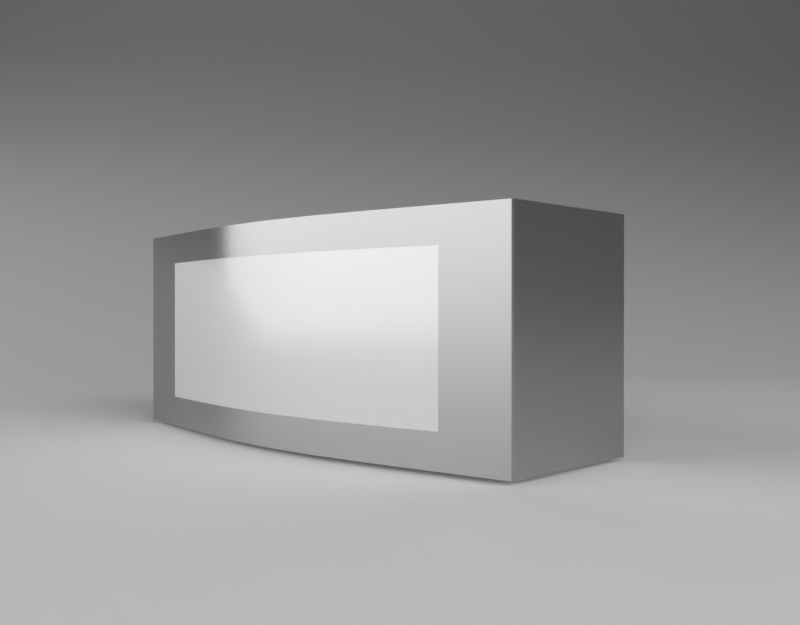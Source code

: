 # Source: 3D_sconce_03_scene.blend  (saved by Blender 2.77.0; exported with 4.5.12 LTS)
import bpy
from mathutils import Matrix  # noqa: F401  (used for matrix-valued properties, if any)

bpy.ops.wm.read_factory_settings(use_empty=True)
scene = bpy.context.scene
scene.name = 'Scene'

# ---- collections
col_collection_1 = bpy.data.collections.new('Collection 1'); scene.collection.children.link(col_collection_1)
col_collection_2 = bpy.data.collections.new('Collection 2'); scene.collection.children.link(col_collection_2)

# ---- materials (node trees are filled in below, after node groups)
mat_emmiter_02 = bpy.data.materials.new('emmiter_02')
mat_emmiter_02.alpha_threshold = 0.0
mat_emmiter_02.roughness = 0.5
mat_emmiter_01 = bpy.data.materials.new('emmiter_01')
mat_emmiter_01.alpha_threshold = 0.0
mat_emmiter_01.roughness = 0.5
mat_glass_milk_new = bpy.data.materials.new('glass_milk_new')
mat_glass_milk_new.alpha_threshold = 0.0
mat_glass_milk_new.roughness = 0.5
mat_lamp_emmiter = bpy.data.materials.new('lamp_emmiter')
mat_lamp_emmiter.alpha_threshold = 0.0
mat_lamp_emmiter.roughness = 0.5
mat_metal_grey_new = bpy.data.materials.new('metal_grey_new')
mat_metal_grey_new.alpha_threshold = 0.0
mat_metal_grey_new.diffuse_color = (0.2668, 0.2668, 0.2668, 1.0)
mat_metal_grey_new.roughness = 0.5

# ---- material node trees
mat_emmiter_02.use_nodes = True; mat_emmiter_02.node_tree.nodes.clear()
_N = mat_emmiter_02.node_tree.nodes; _L = mat_emmiter_02.node_tree.links
n0 = _N.new('ShaderNodeOutputMaterial'); n0.name = 'Material Output'; n0.location = (300, 300)
n1 = _N.new('ShaderNodeEmission'); n1.name = 'Emission'; n1.location = (10, 300)
n1.inputs[1].default_value = 2.0
_L.new(n1.outputs[0], n0.inputs[0])
n0.is_active_output = True
mat_emmiter_01.use_nodes = True; mat_emmiter_01.node_tree.nodes.clear()
_N = mat_emmiter_01.node_tree.nodes; _L = mat_emmiter_01.node_tree.links
n0 = _N.new('ShaderNodeOutputMaterial'); n0.name = 'Material Output'; n0.location = (320, 300)
n1 = _N.new('ShaderNodeEmission'); n1.name = 'Emission'; n1.location = (-120, 320)
n1.inputs[1].default_value = 2.0
_L.new(n1.outputs[0], n0.inputs[0])
n0.is_active_output = True
mat_glass_milk_new.use_nodes = True; mat_glass_milk_new.node_tree.nodes.clear()
_N = mat_glass_milk_new.node_tree.nodes; _L = mat_glass_milk_new.node_tree.links
n0 = _N.new('ShaderNodeMixShader'); n0.name = 'Mix Shader'; n0.location = (213, 301)
n1 = _N.new('ShaderNodeBsdfAnisotropic'); n1.name = 'Glossy BSDF'; n1.location = (-1, 189)
n1.distribution = 'GGX'
n1.inputs[1].default_value = 0.1414
n2 = _N.new('ShaderNodeBsdfAnisotropic'); n2.name = 'Glossy BSDF.001'; n2.location = (-57, 358)
n2.distribution = 'GGX'
n2.inputs[1].default_value = 0.4472
n3 = _N.new('ShaderNodeOutputMaterial'); n3.name = 'Material Output'; n3.location = (653, 305)
n4 = _N.new('ShaderNodeMixShader'); n4.name = 'Mix Shader.001'; n4.location = (433, 276)
n4.inputs[0].default_value = 0.4
n5 = _N.new('ShaderNodeBsdfDiffuse'); n5.name = 'Diffuse BSDF'; n5.location = (230, 150)
_L.new(n0.outputs[0], n4.inputs[1])
_L.new(n1.outputs[0], n0.inputs[2])
_L.new(n2.outputs[0], n0.inputs[1])
_L.new(n4.outputs[0], n3.inputs[0])
_L.new(n5.outputs[0], n4.inputs[2])
n3.is_active_output = True
mat_lamp_emmiter.use_nodes = True; mat_lamp_emmiter.node_tree.nodes.clear()
_N = mat_lamp_emmiter.node_tree.nodes; _L = mat_lamp_emmiter.node_tree.links
n0 = _N.new('ShaderNodeOutputMaterial'); n0.name = 'Material Output'; n0.location = (300, 300)
n1 = _N.new('ShaderNodeEmission'); n1.name = 'Emission'; n1.location = (10, 300)
n1.inputs[0].default_value = (0.8, 0.7173, 0.5001, 1.0)
n1.inputs[1].default_value = 8.0
_L.new(n1.outputs[0], n0.inputs[0])
n0.is_active_output = True
mat_metal_grey_new.use_nodes = True; mat_metal_grey_new.node_tree.nodes.clear()
_N = mat_metal_grey_new.node_tree.nodes; _L = mat_metal_grey_new.node_tree.links
n0 = _N.new('ShaderNodeOutputMaterial'); n0.name = 'Material Output'; n0.location = (720, 289)
n1 = _N.new('ShaderNodeBsdfDiffuse'); n1.name = 'Diffuse BSDF'; n1.location = (130, 334)
n1.inputs[0].default_value = (0.09234, 0.09234, 0.09234, 1.0)
n2 = _N.new('ShaderNodeMixShader'); n2.name = 'Mix Shader'; n2.location = (475, 305)
n3 = _N.new('ShaderNodeBsdfAnisotropic'); n3.name = 'Anisotropic BSDF'; n3.location = (144, 172)
n3.distribution = 'GGX'
n3.inputs[1].default_value = 0.2236
n3.inputs[2].default_value = 0.6
n3.inputs[3].default_value = 1.0
_L.new(n1.outputs[0], n2.inputs[1])
_L.new(n2.outputs[0], n0.inputs[0])
_L.new(n3.outputs[0], n2.inputs[2])
n0.is_active_output = True

# ---- world
world_world_001 = bpy.data.worlds.new('World.001'); scene.world = world_world_001
world_world_001.use_nodes = True; world_world_001.node_tree.nodes.clear()
_N = world_world_001.node_tree.nodes; _L = world_world_001.node_tree.links
n0 = _N.new('ShaderNodeOutputWorld'); n0.name = 'World Output'; n0.location = (300, 300)
n1 = _N.new('ShaderNodeBackground'); n1.name = 'Background'; n1.location = (10, 300)
n1.inputs[0].default_value = (0.05497, 0.05497, 0.05497, 1.0)
_L.new(n1.outputs[0], n0.inputs[0])
n0.is_active_output = True
world_world_001.use_sun_shadow = False
world_world_001.sun_shadow_jitter_overblur = 0.0
world_world_001.cycles.sampling_method = 'MANUAL'
world_world_001.light_settings.ao_factor = 0.5

# ---- cameras
cam_camera_001 = bpy.data.cameras.new('Camera.001')
cam_camera_001.clip_end = 100.0
cam_camera_001.lens = 35.0
cam_camera_001.sensor_width = 32.0
cam_camera_001.sensor_height = 18.0
cam_camera_001.display_size = 2.0
cam_camera_001.dof.focus_distance = 0.0

# ---- meshes
me_plane_003 = bpy.data.meshes.new('Plane.003')
me_plane_003.from_pydata([(-1.0, -1.0, 0.0), (1.0, -1.0, 0.0), (-1.0, 1.0, 0.0), (1.0, 1.0, 0.0)], [], [(0, 1, 3, 2)])
me_plane_003.materials.append(mat_emmiter_02)
me_plane_003.use_remesh_preserve_volume = False
me_plane_003.use_remesh_preserve_attributes = False
me_plane_003.use_mirror_vertex_groups = False
me_plane_003.update()
me_plane_002 = bpy.data.meshes.new('Plane.002')
me_plane_002.from_pydata([(0.0217, -2.042, 0.0), (2.593, 1.022, 0.0), (-1.51, -0.7567, 0.0), (1.061, 2.307, 0.0), (-2.071, -0.2862, 0.21), (0.5001, 2.778, 0.21), (-2.642, 0.1924, 0.5219), (-0.0704, 3.257, 0.5219), (-3.183, 0.6465, 0.9293), (-0.6116, 3.711, 0.9293), (-3.563, 0.9657, 1.375), (-0.9919, 4.03, 1.375), (-4.07, 1.391, 2.299), (-1.499, 4.455, 2.299)], [], [(0, 1, 3, 2), (2, 3, 5, 4), (4, 5, 7, 6), (6, 7, 9, 8), (8, 9, 11, 10), (10, 11, 13, 12)])
me_plane_002.polygons.foreach_set('use_smooth', [True] * 6)
me_plane_002.use_remesh_preserve_volume = False
me_plane_002.use_remesh_preserve_attributes = False
me_plane_002.use_mirror_vertex_groups = False
me_plane_002.update()
me_plane_001 = bpy.data.meshes.new('Plane.001')
me_plane_001.from_pydata([(-1.0, -1.0, 0.0), (1.0, -1.0, 0.0), (-1.0, 1.0, 0.0), (1.0, 1.0, 0.0)], [], [(0, 1, 3, 2)])
me_plane_001.materials.append(mat_emmiter_01)
me_plane_001.use_remesh_preserve_volume = False
me_plane_001.use_remesh_preserve_attributes = False
me_plane_001.use_mirror_vertex_groups = False
me_plane_001.update()
me_cube_002 = bpy.data.meshes.new('Cube.002')
me_cube_002.from_pydata([(3.725e-09, -0.08957, 0.035), (3.725e-09, -0.08957, -0.035), (0.0625, -0.08409, 0.035), (0.0625, -0.08409, -0.035), (-0.0625, -0.08409, 0.035), (-0.0625, -0.08409, -0.035), (0.03125, -0.08809, 0.035), (0.03125, -0.08809, -0.035), (-0.03125, -0.08809, 0.035), (-0.03125, -0.08809, -0.035), (-0.09375, -0.07909, 0.035), (-0.09375, -0.07909, -0.035), (0.09375, -0.07909, 0.035), (0.09375, -0.07909, -0.035), (-0.03125, -0.045, 0.05), (3.725e-09, -0.08835, 0.05), (3.725e-09, 0.0, 0.05), (3.725e-09, 0.0, -0.05), (3.725e-09, -0.045, 0.05), (3.725e-09, -0.045, -0.05), (0.0625, 0.0, 0.05), (0.0625, -0.045, -0.05), (0.0625, 0.0, -0.05), (0.0625, -0.045, 0.05), (-0.0625, 0.0, -0.05), (-0.0625, -0.045, 0.05), (-0.0625, 0.0, 0.05), (-0.0625, -0.045, -0.05), (0.03125, 0.0, -0.05), (0.03125, -0.045, 0.05), (0.03125, 0.0, 0.05), (0.03125, -0.045, -0.05), (-0.03125, 0.0, 0.05), (-0.03125, -0.045, -0.05), (-0.03125, 0.0, -0.05), (-0.09375, 0.0, -0.05), (-0.09375, -0.045, 0.05), (-0.09375, 0.0, 0.05), (-0.09375, -0.045, -0.05), (0.09375, 0.0, 0.05), (0.09375, -0.045, -0.05), (0.09375, 0.0, -0.05), (0.09375, -0.045, 0.05), (3.725e-09, 0.0, 0.035), (3.725e-09, 0.0, -0.035), (0.0625, 0.0, 0.035), (0.0625, 0.0, -0.035), (-0.0625, 0.0, 0.035), (-0.0625, 0.0, -0.035), (0.03125, 0.0, 0.035), (0.03125, 0.0, -0.035), (-0.03125, 0.0, 0.035), (-0.03125, 0.0, -0.035), (-0.09375, 0.0, 0.035), (-0.09375, 0.0, -0.035), (0.09375, 0.0, 0.035), (0.09375, 0.0, -0.035), (0.1241, 0.0, 0.05), (0.1241, -0.045, -0.05), (0.1241, 0.0, -0.05), (0.1241, -0.045, 0.05), (0.1241, 0.0, 0.035), (0.1241, 0.0, -0.035), (-0.1244, 0.0, -0.05), (-0.1244, -0.045, 0.05), (-0.1244, 0.0, 0.05), (-0.1244, -0.045, -0.05), (-0.1244, 0.0, 0.035), (-0.1244, 0.0, -0.035), (3.725e-09, -0.08835, -0.05), (0.0625, -0.08303, 0.05), (0.0625, -0.08303, -0.05), (-0.0625, -0.08303, -0.05), (-0.0625, -0.08303, 0.05), (0.03125, -0.08691, -0.05), (0.03125, -0.08691, 0.05), (-0.03125, -0.08691, 0.05), (-0.03125, -0.08691, -0.05), (-0.09375, -0.07818, -0.05), (-0.09375, -0.07818, 0.05), (0.09375, -0.07818, 0.05), (0.09375, -0.07818, -0.05), (0.1241, -0.07347, 0.05), (0.1241, -0.07347, -0.05), (-0.1244, -0.07342, -0.05), (-0.1244, -0.07342, 0.05), (-0.125, -0.045, -0.05), (-0.125, -0.045, 0.05), (-0.125, 0.0, -0.05), (-0.125, 0.0, 0.05), (0.125, -0.045, -0.05), (0.125, -0.045, 0.05), (0.125, 0.0, -0.05), (0.125, 0.0, 0.05), (3.725e-09, -0.08969, 0.05), (3.725e-09, -0.08969, -0.05), (0.0625, -0.0842, -0.05), (0.0625, -0.0842, 0.05), (-0.0625, -0.0842, 0.05), (-0.0625, -0.0842, -0.05), (0.03125, -0.0882, 0.05), (0.03125, -0.0882, -0.05), (-0.03125, -0.0882, -0.05), (-0.03125, -0.0882, 0.05), (-0.09375, -0.0792, 0.05), (-0.09375, -0.0792, -0.05), (0.09375, -0.0792, -0.05), (0.09375, -0.0792, 0.05), (-0.125, -0.045, -0.035), (-0.125, -0.045, 0.035), (-0.125, 0.0, 0.035), (-0.125, 0.0, -0.035), (0.125, 0.0, 0.035), (0.125, 0.0, -0.035), (0.125, -0.045, 0.035), (0.125, -0.045, -0.035), (3.725e-09, -0.08969, 0.035), (3.725e-09, -0.08969, -0.035), (0.0625, -0.0842, 0.035), (0.0625, -0.0842, -0.035), (-0.0625, -0.0842, 0.035), (-0.0625, -0.0842, -0.035), (0.03125, -0.0882, 0.035), (0.03125, -0.0882, -0.035), (-0.03125, -0.0882, 0.035), (-0.03125, -0.0882, -0.035), (-0.09375, -0.0792, 0.035), (-0.09375, -0.0792, -0.035), (0.09375, -0.0792, 0.035), (0.09375, -0.0792, -0.035), (3.725e-09, -0.08957, 0.035), (3.725e-09, -0.08957, -0.035), (0.0625, -0.08409, 0.035), (0.0625, -0.08409, -0.035), (-0.0625, -0.08409, 0.035), (-0.0625, -0.08409, -0.035), (0.03125, -0.08809, 0.035), (0.03125, -0.08809, -0.035), (-0.03125, -0.08809, 0.035), (-0.03125, -0.08809, -0.035), (-0.09375, -0.07909, 0.035), (-0.09375, -0.07909, -0.035), (0.09375, -0.07909, 0.035), (0.09375, -0.07909, -0.035), (0.1241, 0.0, 0.05), (0.1241, -0.045, -0.05), (0.1241, -0.07435, -0.05), (0.1241, 0.0, -0.05), (0.1241, -0.045, 0.05), (0.1241, -0.07435, 0.05), (0.1241, -0.07435, 0.035), (0.1241, -0.07435, -0.035), (0.1241, 0.0, 0.035), (0.1241, 0.0, -0.035), (-0.1244, 0.0, -0.05), (-0.1244, -0.045, 0.05), (-0.1244, -0.0743, 0.05), (-0.1244, 0.0, 0.05), (-0.1244, -0.045, -0.05), (-0.1244, -0.0743, -0.05), (-0.1244, 0.0, 0.035), (-0.1244, 0.0, -0.035), (-0.1244, -0.0743, 0.035), (-0.1244, -0.0743, -0.035), (-0.125, -0.07333, 0.05), (0.125, -0.07333, 0.05), (0.125, -0.07333, -0.05), (-0.125, -0.07333, -0.05), (3.725e-09, -0.08835, -0.05), (3.725e-09, -0.08835, 0.05), (0.0625, -0.08303, 0.05), (0.0625, -0.08303, -0.05), (-0.0625, -0.08303, -0.05), (-0.0625, -0.08303, 0.05), (0.03125, -0.08691, -0.05), (0.03125, -0.08691, 0.05), (-0.03125, -0.08691, 0.05), (-0.03125, -0.08691, -0.05), (-0.09375, -0.07818, -0.05), (-0.09375, -0.07818, 0.05), (0.09375, -0.07818, 0.05), (0.09375, -0.07818, -0.05), (-0.125, -0.07333, 0.035), (-0.125, -0.07333, -0.035), (0.125, -0.07333, -0.035), (0.125, -0.07333, 0.035), (0.1241, -0.07347, 0.05), (0.1241, -0.07347, -0.05), (-0.1244, -0.07342, -0.05), (-0.1244, -0.07342, 0.05), (0.07812, -0.0817, 0.05), (0.07812, -0.0817, 0.035), (0.07812, -0.08159, 0.035), (0.07812, -0.0806, 0.05), (0.09359, -0.07911, 0.035), (0.09359, -0.07923, 0.035), (0.09359, -0.07923, 0.05), (0.09359, -0.0782, 0.05), (0.09359, -0.0782, -0.05), (0.09359, -0.07923, -0.05), (0.09359, -0.07923, -0.035), (0.09359, -0.07911, -0.035), (-0.09367, -0.07819, 0.05), (-0.09367, -0.07921, 0.035), (-0.09367, -0.0791, -0.035), (-0.09367, -0.07921, 0.05), (-0.09367, -0.07921, -0.05), (-0.09367, -0.0791, 0.035), (-0.09367, -0.07819, -0.05), (-0.09367, -0.07921, -0.035), (0.125, -0.07373, -0.05), (0.1245, -0.07428, -0.05), (0.1249, -0.07409, -0.05), (0.1245, -0.07428, 0.05), (0.125, -0.07373, 0.05), (0.1249, -0.07409, 0.05), (0.1245, -0.07428, 0.035), (0.125, -0.07373, 0.035), (0.1249, -0.07409, 0.035), (0.125, -0.07373, -0.035), (0.1245, -0.07428, -0.035), (0.1249, -0.07409, -0.035), (-0.1247, -0.07425, -0.05), (-0.125, -0.07387, -0.05), (-0.1248, -0.07418, -0.05), (-0.125, -0.07405, -0.05), (-0.125, -0.07387, 0.05), (-0.1247, -0.07425, 0.05), (-0.125, -0.07405, 0.05), (-0.1248, -0.07418, 0.05), (-0.1247, -0.07425, -0.035), (-0.125, -0.07387, -0.035), (-0.1248, -0.07418, -0.035), (-0.125, -0.07405, -0.035), (-0.125, -0.07387, 0.035), (-0.1247, -0.07425, 0.035), (-0.125, -0.07405, 0.035), (-0.1248, -0.07418, 0.035)], [], [(4, 10, 11, 5), (0, 8, 9, 1), (2, 6, 7, 3), (8, 4, 5, 9), (12, 2, 3, 13), (6, 0, 1, 7), (18, 14, 76, 15), (29, 30, 16, 18), (33, 34, 17, 19), (52, 44, 17, 34), (42, 39, 20, 23), (31, 28, 22, 21), (50, 46, 22, 28), (54, 48, 24, 35), (38, 35, 24, 27), (14, 32, 26, 25), (44, 50, 28, 17), (19, 17, 28, 31), (23, 20, 30, 29), (18, 16, 32, 14), (48, 52, 34, 24), (27, 24, 34, 33), (66, 63, 35, 38), (68, 54, 35, 63), (25, 26, 37, 36), (60, 57, 39, 42), (21, 22, 41, 40), (46, 56, 41, 22), (20, 39, 55, 45), (45, 55, 56, 46), (65, 37, 53, 67), (67, 53, 54, 68), (26, 32, 51, 47), (47, 51, 52, 48), (16, 30, 49, 43), (43, 49, 50, 44), (37, 26, 47, 53), (53, 47, 48, 54), (30, 20, 45, 49), (49, 45, 46, 50), (32, 16, 43, 51), (51, 43, 44, 52), (55, 61, 62, 56), (39, 57, 61, 55), (40, 41, 59, 58), (56, 62, 59, 41), (36, 37, 65, 64), (36, 64, 85, 79), (40, 58, 83, 81), (21, 40, 81, 71), (60, 42, 80, 82), (25, 36, 79, 73), (66, 38, 78, 84), (27, 33, 77, 72), (23, 29, 75, 70), (19, 31, 74, 69), (14, 25, 73, 76), (38, 27, 72, 78), (31, 21, 71, 74), (42, 23, 70, 80), (29, 18, 15, 75), (33, 19, 69, 77), (108, 111, 88, 86), (153, 113, 92, 147), (113, 115, 90, 92), (164, 182, 234, 226), (145, 147, 92, 90), (155, 157, 89, 87), (156, 227, 235, 162), (213, 149, 150, 216), (163, 230, 222, 159), (166, 184, 219, 210), (177, 168, 95, 102), (123, 117, 95, 101), (175, 169, 94, 100), (193, 170, 97, 190), (129, 200, 199, 106), (174, 171, 96, 101), (178, 208, 206, 105), (125, 121, 99, 102), (176, 173, 98, 103), (168, 174, 101, 95), (170, 175, 100, 97), (119, 123, 101, 96), (169, 176, 103, 94), (117, 125, 102, 95), (172, 177, 102, 99), (188, 178, 105, 159), (121, 209, 206, 99), (173, 202, 205, 98), (151, 129, 106, 146), (186, 180, 107, 149), (171, 198, 199, 96), (149, 107, 128, 150), (150, 128, 129, 151), (98, 205, 203, 120), (94, 103, 124, 116), (120, 203, 207, 134), (97, 100, 122, 118), (122, 116, 130, 136), (103, 98, 120, 124), (125, 117, 131, 139), (190, 97, 118, 191), (116, 124, 138, 130), (100, 94, 116, 122), (126, 127, 141, 140), (182, 183, 231, 234), (162, 235, 230, 163), (185, 165, 214, 217), (216, 150, 151, 220), (189, 164, 226, 228, 229, 227, 156), (93, 91, 114, 112), (112, 114, 115, 113), (144, 93, 112, 152), (152, 112, 113, 153), (87, 89, 110, 109), (109, 110, 111, 108), (121, 125, 139, 135), (129, 128, 142, 143), (118, 122, 136, 132), (117, 123, 137, 131), (127, 209, 204, 141), (123, 119, 133, 137), (191, 118, 132, 192), (119, 200, 201, 133), (165, 186, 149, 213, 215, 214), (184, 185, 217, 219), (91, 93, 144, 148), (187, 166, 210, 212, 211, 146), (181, 187, 146, 106), (126, 162, 163, 127), (104, 156, 162, 126), (110, 160, 161, 111), (89, 157, 160, 110), (111, 161, 154, 88), (86, 88, 154, 158), (183, 167, 223, 231), (127, 163, 159, 105), (179, 189, 156, 104), (86, 158, 188, 167), (91, 148, 186, 165), (115, 114, 185, 184), (90, 115, 184, 166), (109, 108, 183, 182), (87, 109, 182, 164), (145, 90, 166, 187), (108, 86, 167, 183), (114, 91, 165, 185), (155, 87, 164, 189), (124, 120, 134, 138), (107, 196, 195, 128), (180, 197, 196, 107), (196, 197, 193, 190), (199, 200, 119, 96), (128, 195, 194, 142), (194, 195, 191, 192), (195, 196, 190, 191), (199, 198, 181, 106), (206, 209, 127, 105), (203, 205, 104, 126), (201, 200, 129, 143), (206, 208, 172, 99), (205, 202, 179, 104), (204, 209, 121, 135), (220, 211, 212, 221), (221, 212, 210, 219), (213, 216, 218, 215), (215, 218, 217, 214), (216, 220, 221, 218), (218, 221, 219, 217), (220, 151, 146, 211), (235, 227, 229, 237), (237, 229, 228, 236), (236, 228, 226, 234), (222, 230, 232, 224), (224, 232, 233, 225), (225, 233, 231, 223), (230, 235, 237, 232), (232, 237, 236, 233), (233, 236, 234, 231), (167, 188, 159, 222, 224, 225, 223), (207, 203, 126, 140)])
me_cube_002.polygons.foreach_set('use_smooth', [True] * 182)
me_cube_002.polygons.foreach_set('material_index', [0, 0, 0, 0, 0, 0, 0, 0, 0, 0, 0, 0, 0, 0, 0, 0, 0, 0, 0, 0, 0, 0, 0, 0, 0, 0, 0, 0, 0, 0, 0, 0, 0, 0, 0, 0, 0, 0, 0, 0, 0, 0, 0, 0, 0, 0, 0, 0, 0, 0, 0, 0, 0, 0, 0, 0, 0, 0, 0, 0, 0, 0, 2, 2, 2, 2, 2, 2, 2, 2, 2, 2, 2, 2, 2, 2, 2, 2, 2, 2, 2, 2, 2, 2, 2, 2, 2, 2, 2, 2, 2, 2, 2, 2, 2, 2, 2, 2, 2, 2, 2, 2, 2, 2, 2, 2, 2, 2, 2, 2, 2, 2, 2, 2, 2, 2, 2, 2, 2, 2, 2, 2, 2, 2, 2, 2, 2, 2, 2, 2, 2, 2, 2, 2, 2, 2, 2, 2, 2, 2, 2, 2, 2, 2, 2, 2, 2, 2, 2, 2, 2, 2, 2, 2, 2, 2, 2, 2, 2, 2, 2, 2, 2, 2, 2, 2, 2, 2, 2, 2, 2, 2, 2, 2, 2, 2, 2, 2, 2, 2, 2, 2])
_uv = me_cube_002.uv_layers.new(name='UVMap')
_uv.uv.foreach_set('vector', [0.6406, 0.1601, 0.5683, 0.1601, 0.5683, 0.0001662, 0.6406, 0.0001662, 0.7841, 0.1601, 0.7126, 0.1601, 0.7126, 0.0001663, 0.7841, 0.0001662, 0.9275, 0.1601, 0.8555, 0.1601, 0.8555, 0.0001662, 0.9275, 0.0001662, 0.7126, 0.1601, 0.6406, 0.1601, 0.6406, 0.0001662, 0.7126, 0.0001663, 0.9998, 0.1601, 0.9275, 0.1601, 0.9275, 0.0001662, 0.9998, 0.0001662, 0.8555, 0.1601, 0.7841, 0.1601, 0.7841, 0.0001662, 0.8555, 0.0001662, 0.2845, 0.09921, 0.2131, 0.09918, 0.2131, 0.003437, 0.2845, 0.0001662, 0.3559, 0.09923, 0.3559, 0.202, 0.2845, 0.202, 0.2845, 0.09921, 0.213, 0.5333, 0.213, 0.4305, 0.2844, 0.4305, 0.2844, 0.5333, 0.213, 0.3962, 0.2844, 0.3962, 0.2844, 0.4305, 0.213, 0.4305, 0.4987, 0.09928, 0.4987, 0.2021, 0.4273, 0.2021, 0.4273, 0.09925, 0.3557, 0.5333, 0.3558, 0.4305, 0.4272, 0.4305, 0.4271, 0.5334, 0.3558, 0.3962, 0.4272, 0.3963, 0.4272, 0.4305, 0.3558, 0.4305, 0.07021, 0.3961, 0.1416, 0.3962, 0.1416, 0.4304, 0.07019, 0.4304, 0.07016, 0.5332, 0.07019, 0.4304, 0.1416, 0.4304, 0.1416, 0.5333, 0.2131, 0.09918, 0.2131, 0.202, 0.1417, 0.202, 0.1417, 0.09916, 0.2844, 0.3962, 0.3558, 0.3962, 0.3558, 0.4305, 0.2844, 0.4305, 0.2844, 0.5333, 0.2844, 0.4305, 0.3558, 0.4305, 0.3557, 0.5333, 0.4273, 0.09925, 0.4273, 0.2021, 0.3559, 0.202, 0.3559, 0.09923, 0.2845, 0.09921, 0.2845, 0.202, 0.2131, 0.202, 0.2131, 0.09918, 0.1416, 0.3962, 0.213, 0.3962, 0.213, 0.4305, 0.1416, 0.4304, 0.1416, 0.5333, 0.1416, 0.4304, 0.213, 0.4305, 0.213, 0.5333, 0.0001886, 0.5332, 0.0002242, 0.4304, 0.07019, 0.4304, 0.07016, 0.5332, 0.0002361, 0.3961, 0.07021, 0.3961, 0.07019, 0.4304, 0.0002242, 0.4304, 0.1417, 0.09916, 0.1417, 0.202, 0.07027, 0.2019, 0.07031, 0.09913, 0.568, 0.0993, 0.5679, 0.2021, 0.4987, 0.2021, 0.4987, 0.09928, 0.4271, 0.5334, 0.4272, 0.4305, 0.4986, 0.4306, 0.4985, 0.5334, 0.4272, 0.3963, 0.4986, 0.3963, 0.4986, 0.4306, 0.4272, 0.4305, 0.4273, 0.2021, 0.4987, 0.2021, 0.4986, 0.2364, 0.4272, 0.2363, 0.4272, 0.2363, 0.4986, 0.2364, 0.4986, 0.3963, 0.4272, 0.3963, 0.0003031, 0.2019, 0.07027, 0.2019, 0.07026, 0.2362, 0.0002913, 0.2362, 0.0002913, 0.2362, 0.07026, 0.2362, 0.07021, 0.3961, 0.0002361, 0.3961, 0.1417, 0.202, 0.2131, 0.202, 0.2131, 0.2363, 0.1417, 0.2362, 0.1417, 0.2362, 0.2131, 0.2363, 0.213, 0.3962, 0.1416, 0.3962, 0.2845, 0.202, 0.3559, 0.202, 0.3559, 0.2363, 0.2845, 0.2363, 0.2845, 0.2363, 0.3559, 0.2363, 0.3558, 0.3962, 0.2844, 0.3962, 0.07027, 0.2019, 0.1417, 0.202, 0.1417, 0.2362, 0.07026, 0.2362, 0.07026, 0.2362, 0.1417, 0.2362, 0.1416, 0.3962, 0.07021, 0.3961, 0.3559, 0.202, 0.4273, 0.2021, 0.4272, 0.2363, 0.3559, 0.2363, 0.3559, 0.2363, 0.4272, 0.2363, 0.4272, 0.3963, 0.3558, 0.3962, 0.2131, 0.202, 0.2845, 0.202, 0.2845, 0.2363, 0.2131, 0.2363, 0.2131, 0.2363, 0.2845, 0.2363, 0.2844, 0.3962, 0.213, 0.3962, 0.4986, 0.2364, 0.5679, 0.2364, 0.5678, 0.3963, 0.4986, 0.3963, 0.4987, 0.2021, 0.5679, 0.2021, 0.5679, 0.2364, 0.4986, 0.2364, 0.4985, 0.5334, 0.4986, 0.4306, 0.5678, 0.4306, 0.5678, 0.5334, 0.4986, 0.3963, 0.5678, 0.3963, 0.5678, 0.4306, 0.4986, 0.4306, 0.07031, 0.09913, 0.07027, 0.2019, 0.0003031, 0.2019, 0.0003387, 0.09911, 0.07031, 0.09913, 0.0003387, 0.09911, 0.0003611, 0.03417, 0.07033, 0.02333, 0.4985, 0.5334, 0.5678, 0.5334, 0.5678, 0.5985, 0.4985, 0.6092, 0.4271, 0.5334, 0.4985, 0.5334, 0.4985, 0.6092, 0.4271, 0.6202, 0.568, 0.0993, 0.4987, 0.09928, 0.4987, 0.02348, 0.568, 0.03425, 0.1417, 0.09916, 0.07031, 0.09913, 0.07033, 0.02333, 0.1417, 0.01228, 0.0001886, 0.5332, 0.07016, 0.5332, 0.07013, 0.609, 0.0001662, 0.5981, 0.1416, 0.5333, 0.213, 0.5333, 0.2129, 0.629, 0.1415, 0.6201, 0.4273, 0.09925, 0.3559, 0.09923, 0.3559, 0.003486, 0.4273, 0.01238, 0.2844, 0.5333, 0.3557, 0.5333, 0.3557, 0.6291, 0.2843, 0.6323, 0.2131, 0.09918, 0.1417, 0.09916, 0.1417, 0.01228, 0.2131, 0.003437, 0.07016, 0.5332, 0.1416, 0.5333, 0.1415, 0.6201, 0.07013, 0.609, 0.3557, 0.5333, 0.4271, 0.5334, 0.4271, 0.6202, 0.3557, 0.6291, 0.4987, 0.09928, 0.4273, 0.09925, 0.4273, 0.01238, 0.4987, 0.02348, 0.3559, 0.09923, 0.2845, 0.09921, 0.2845, 0.0001662, 0.3559, 0.003486, 0.213, 0.5333, 0.2844, 0.5333, 0.2843, 0.6323, 0.2129, 0.629, 0.7642, 0.4984, 0.7642, 0.3955, 0.7985, 0.3955, 0.7985, 0.4984, 0.7386, 0.1969, 0.7365, 0.1969, 0.7364, 0.1627, 0.7375, 0.1616, 0.7365, 0.1969, 0.6335, 0.1969, 0.6335, 0.1626, 0.7364, 0.1627, 0.0005925, 0.8871, 0.0001662, 0.8526, 0.001425, 0.8526, 0.001506, 0.8866, 0.6335, 0.1604, 0.7375, 0.1616, 0.7364, 0.1627, 0.6335, 0.1626, 0.5684, 0.4984, 0.5691, 0.3948, 0.5698, 0.3955, 0.5698, 0.4984, 0.002754, 0.8864, 0.002233, 0.8864, 0.002669, 0.8526, 0.003372, 0.8526, 0.5773, 0.8871, 0.5764, 0.8872, 0.5758, 0.8533, 0.5769, 0.8533, 0.003385, 0.6923, 0.00268, 0.6923, 0.002141, 0.6585, 0.002692, 0.6584, 0.5793, 0.6586, 0.5797, 0.6931, 0.5788, 0.6931, 0.5787, 0.659, 0.2157, 0.636, 0.2902, 0.6327, 0.2901, 0.6358, 0.2163, 0.639, 0.3613, 0.6737, 0.2901, 0.6705, 0.2901, 0.6358, 0.364, 0.6393, 0.3642, 0.9091, 0.2898, 0.9126, 0.2898, 0.9094, 0.3637, 0.9061, 0.4731, 0.8948, 0.4373, 0.9001, 0.4366, 0.8975, 0.4723, 0.8924, 0.5054, 0.6924, 0.5042, 0.6922, 0.5076, 0.6579, 0.5074, 0.6579, 0.3645, 0.6363, 0.4376, 0.6455, 0.4369, 0.6481, 0.364, 0.6393, 0.07215, 0.6549, 0.07207, 0.6549, 0.07247, 0.6571, 0.07282, 0.6571, 0.2189, 0.6735, 0.1475, 0.6817, 0.1434, 0.6476, 0.2163, 0.639, 0.2155, 0.909, 0.1425, 0.9, 0.1432, 0.8974, 0.216, 0.906, 0.2902, 0.6327, 0.3645, 0.6363, 0.364, 0.6393, 0.2901, 0.6358, 0.4373, 0.9001, 0.3642, 0.9091, 0.3637, 0.9061, 0.4366, 0.8975, 0.4327, 0.6822, 0.3613, 0.6737, 0.364, 0.6393, 0.4369, 0.6481, 0.2898, 0.9126, 0.2155, 0.909, 0.216, 0.906, 0.2898, 0.9094, 0.2901, 0.6705, 0.2189, 0.6735, 0.2163, 0.639, 0.2901, 0.6358, 0.1427, 0.645, 0.2157, 0.636, 0.2163, 0.639, 0.1434, 0.6476, 0.001985, 0.6567, 0.07215, 0.6549, 0.07282, 0.6571, 0.002692, 0.6584, 0.1475, 0.6817, 0.07565, 0.6915, 0.07247, 0.6571, 0.1434, 0.6476, 0.1425, 0.9, 0.07192, 0.89, 0.07233, 0.8878, 0.1432, 0.8974, 0.5759, 0.6931, 0.5054, 0.6924, 0.5074, 0.6579, 0.5766, 0.6593, 0.5772, 0.8891, 0.5075, 0.8905, 0.5069, 0.8883, 0.5764, 0.8872, 0.4376, 0.6455, 0.508, 0.6557, 0.5076, 0.6579, 0.4369, 0.6481, 0.5764, 0.8872, 0.5069, 0.8883, 0.5052, 0.8538, 0.5758, 0.8533, 0.5758, 0.8533, 0.5052, 0.8538, 0.5054, 0.6924, 0.5759, 0.6931, 0.1432, 0.8974, 0.07233, 0.8878, 0.07555, 0.8535, 0.1473, 0.8633, 0.2898, 0.9094, 0.216, 0.906, 0.2187, 0.8716, 0.2899, 0.8747, 0.1473, 0.8633, 0.07555, 0.8535, 0.0755, 0.8527, 0.1472, 0.8631, 0.4366, 0.8975, 0.3637, 0.9061, 0.361, 0.8717, 0.4325, 0.8633, 0.361, 0.8717, 0.2899, 0.8747, 0.2899, 0.8746, 0.3611, 0.8716, 0.216, 0.906, 0.1432, 0.8974, 0.1473, 0.8633, 0.2187, 0.8716, 0.2189, 0.6735, 0.2901, 0.6705, 0.2901, 0.6706, 0.2188, 0.6736, 0.4723, 0.8924, 0.4366, 0.8975, 0.4325, 0.8633, 0.4683, 0.8585, 0.2899, 0.8747, 0.2187, 0.8716, 0.2186, 0.8715, 0.2899, 0.8746, 0.3637, 0.9061, 0.2898, 0.9094, 0.2899, 0.8747, 0.361, 0.8717, 0.07466, 0.8532, 0.07477, 0.6917, 0.07525, 0.6922, 0.07505, 0.8527, 0.0001662, 0.8526, 0.0001677, 0.6923, 0.001429, 0.6923, 0.001425, 0.8526, 0.003372, 0.8526, 0.002669, 0.8526, 0.00268, 0.6923, 0.003385, 0.6923, 0.5796, 0.8533, 0.5794, 0.8881, 0.5787, 0.8876, 0.5787, 0.8533, 0.5769, 0.8533, 0.5758, 0.8533, 0.5759, 0.6931, 0.577, 0.6931, 0.002083, 0.8881, 0.0005925, 0.8871, 0.001506, 0.8866, 0.001729, 0.8865, 0.00198, 0.8864, 0.002233, 0.8864, 0.002754, 0.8864, 0.7364, 0.3914, 0.6335, 0.3915, 0.6335, 0.3572, 0.7365, 0.3571, 0.7365, 0.3571, 0.6335, 0.3572, 0.6335, 0.1969, 0.7365, 0.1969, 0.7375, 0.3924, 0.7364, 0.3914, 0.7365, 0.3571, 0.7386, 0.3572, 0.7386, 0.3572, 0.7365, 0.3571, 0.7365, 0.1969, 0.7386, 0.1969, 0.5698, 0.4984, 0.5698, 0.3955, 0.6041, 0.3955, 0.6041, 0.4984, 0.6041, 0.4984, 0.6041, 0.3955, 0.7642, 0.3955, 0.7642, 0.4984, 0.1475, 0.6817, 0.2189, 0.6735, 0.2188, 0.6736, 0.1473, 0.6819, 0.5054, 0.6924, 0.5052, 0.8538, 0.5048, 0.8534, 0.5051, 0.6929, 0.4325, 0.8633, 0.361, 0.8717, 0.3611, 0.8716, 0.4325, 0.8631, 0.2901, 0.6705, 0.3613, 0.6737, 0.3613, 0.6738, 0.2901, 0.6706, 0.07477, 0.6917, 0.07565, 0.6915, 0.0756, 0.6923, 0.07525, 0.6922, 0.3613, 0.6737, 0.4327, 0.6822, 0.4328, 0.6823, 0.3613, 0.6738, 0.4683, 0.8585, 0.4325, 0.8633, 0.4325, 0.8631, 0.4685, 0.8582, 0.4327, 0.6822, 0.5042, 0.6922, 0.5043, 0.6929, 0.4328, 0.6823, 0.5794, 0.8881, 0.5772, 0.8891, 0.5764, 0.8872, 0.5773, 0.8871, 0.578, 0.8873, 0.5787, 0.8876, 0.5797, 0.6931, 0.5796, 0.8533, 0.5787, 0.8533, 0.5788, 0.6931, 0.6335, 0.3915, 0.7364, 0.3914, 0.7375, 0.3924, 0.6335, 0.3937, 0.5773, 0.6575, 0.5793, 0.6586, 0.5787, 0.659, 0.5781, 0.6593, 0.5774, 0.6594, 0.5766, 0.6593, 0.5081, 0.6557, 0.5773, 0.6575, 0.5766, 0.6593, 0.5074, 0.6579, 0.07466, 0.8532, 0.003372, 0.8526, 0.003385, 0.6923, 0.07477, 0.6917, 0.07268, 0.8877, 0.002754, 0.8864, 0.003372, 0.8526, 0.07466, 0.8532, 0.6041, 0.3955, 0.6041, 0.3941, 0.7643, 0.3941, 0.7642, 0.3955, 0.5698, 0.3955, 0.5691, 0.3948, 0.6041, 0.3941, 0.6041, 0.3955, 0.7642, 0.3955, 0.7643, 0.3941, 0.7992, 0.3948, 0.7985, 0.3955, 0.7985, 0.4984, 0.7985, 0.3955, 0.7992, 0.3948, 0.8, 0.4984, 0.0001677, 0.6923, 0.000389, 0.6576, 0.00135, 0.6582, 0.001429, 0.6923, 0.07477, 0.6917, 0.003385, 0.6923, 0.002692, 0.6584, 0.07282, 0.6571, 0.07201, 0.89, 0.002083, 0.8881, 0.002754, 0.8864, 0.07268, 0.8877, 0.7985, 0.4984, 0.8, 0.4984, 0.8, 0.5635, 0.7985, 0.5632, 0.6335, 0.3915, 0.6335, 0.3937, 0.5683, 0.3937, 0.5686, 0.3916, 0.6335, 0.1969, 0.6335, 0.3572, 0.5686, 0.3572, 0.5686, 0.1969, 0.6335, 0.1626, 0.6335, 0.1969, 0.5686, 0.1969, 0.5686, 0.1626, 0.6041, 0.4984, 0.7642, 0.4984, 0.7642, 0.5632, 0.6041, 0.5632, 0.5698, 0.4984, 0.6041, 0.4984, 0.6041, 0.5632, 0.5697, 0.5632, 0.6335, 0.1604, 0.6335, 0.1626, 0.5686, 0.1626, 0.5683, 0.1604, 0.7642, 0.4984, 0.7985, 0.4984, 0.7985, 0.5632, 0.7642, 0.5632, 0.6335, 0.3572, 0.6335, 0.3915, 0.5686, 0.3916, 0.5686, 0.3572, 0.5684, 0.4984, 0.5698, 0.4984, 0.5697, 0.5632, 0.5683, 0.5635, 0.2187, 0.8716, 0.1473, 0.8633, 0.1472, 0.8631, 0.2186, 0.8715, 0.5069, 0.8883, 0.507, 0.8884, 0.5043, 0.854, 0.5052, 0.8538, 0.5075, 0.8905, 0.5074, 0.8905, 0.507, 0.8884, 0.5069, 0.8883, 0.507, 0.8884, 0.5074, 0.8905, 0.4731, 0.8948, 0.4723, 0.8924, 0.5076, 0.6579, 0.5042, 0.6922, 0.4327, 0.6822, 0.4369, 0.6481, 0.5052, 0.8538, 0.5043, 0.854, 0.5043, 0.8534, 0.5048, 0.8534, 0.5043, 0.8534, 0.5043, 0.854, 0.4683, 0.8585, 0.4685, 0.8582, 0.5043, 0.854, 0.507, 0.8884, 0.4723, 0.8924, 0.4683, 0.8585, 0.5076, 0.6579, 0.508, 0.6557, 0.5081, 0.6557, 0.5074, 0.6579, 0.07247, 0.6571, 0.07565, 0.6915, 0.07477, 0.6917, 0.07282, 0.6571, 0.07555, 0.8535, 0.07233, 0.8878, 0.07268, 0.8877, 0.07466, 0.8532, 0.5043, 0.6929, 0.5042, 0.6922, 0.5054, 0.6924, 0.5051, 0.6929, 0.07247, 0.6571, 0.07207, 0.6549, 0.1427, 0.645, 0.1434, 0.6476, 0.07233, 0.8878, 0.07192, 0.89, 0.07201, 0.89, 0.07268, 0.8877, 0.0756, 0.6923, 0.07565, 0.6915, 0.1475, 0.6817, 0.1473, 0.6819, 0.577, 0.6931, 0.5774, 0.6594, 0.5781, 0.6593, 0.5779, 0.6931, 0.5779, 0.6931, 0.5781, 0.6593, 0.5787, 0.659, 0.5788, 0.6931, 0.5773, 0.8871, 0.5769, 0.8533, 0.5778, 0.8533, 0.578, 0.8873, 0.578, 0.8873, 0.5778, 0.8533, 0.5787, 0.8533, 0.5787, 0.8876, 0.5769, 0.8533, 0.577, 0.6931, 0.5779, 0.6931, 0.5778, 0.8533, 0.5778, 0.8533, 0.5779, 0.6931, 0.5788, 0.6931, 0.5787, 0.8533, 0.577, 0.6931, 0.5759, 0.6931, 0.5766, 0.6593, 0.5774, 0.6594, 0.002669, 0.8526, 0.002233, 0.8864, 0.00198, 0.8864, 0.002259, 0.8526, 0.002259, 0.8526, 0.00198, 0.8864, 0.001729, 0.8865, 0.001835, 0.8526, 0.001835, 0.8526, 0.001729, 0.8865, 0.001506, 0.8866, 0.001425, 0.8526, 0.002141, 0.6585, 0.00268, 0.6923, 0.002268, 0.6923, 0.001866, 0.6584, 0.001866, 0.6584, 0.002268, 0.6923, 0.001841, 0.6923, 0.001593, 0.6583, 0.001593, 0.6583, 0.001841, 0.6923, 0.001429, 0.6923, 0.00135, 0.6582, 0.00268, 0.6923, 0.002669, 0.8526, 0.002259, 0.8526, 0.002268, 0.6923, 0.002268, 0.6923, 0.002259, 0.8526, 0.001835, 0.8526, 0.001841, 0.6923, 0.001841, 0.6923, 0.001835, 0.8526, 0.001425, 0.8526, 0.001429, 0.6923, 0.000389, 0.6576, 0.001985, 0.6567, 0.002692, 0.6584, 0.002141, 0.6585, 0.001866, 0.6584, 0.001593, 0.6583, 0.00135, 0.6582, 0.0755, 0.8527, 0.07555, 0.8535, 0.07466, 0.8532, 0.07505, 0.8527])
me_cube_002.materials.append(mat_glass_milk_new)
me_cube_002.materials.append(mat_lamp_emmiter)
me_cube_002.materials.append(mat_metal_grey_new)
me_cube_002.use_remesh_preserve_volume = False
me_cube_002.use_remesh_preserve_attributes = False
me_cube_002.use_mirror_vertex_groups = False
me_cube_002.update()

# ---- objects
ob_emmiter_01_blender = bpy.data.objects.new('emmiter_01_blender', me_plane_003)
ob_background = bpy.data.objects.new('background', me_plane_002)
ob_emmiter_02_blender = bpy.data.objects.new('emmiter_02_blender', me_plane_001)
ob_camera = bpy.data.objects.new('Camera', cam_camera_001)
ob_sconce_03 = bpy.data.objects.new('sconce_03', me_cube_002)

# ---- transforms, parenting, visibility, modifiers, constraints
ob_emmiter_01_blender.location = (-1.047, -1.399, 0.4121)
ob_emmiter_01_blender.rotation_euler = (2.182, 1.571, 0.0)
ob_emmiter_01_blender.lineart.crease_threshold = 0.0
ob_background.location = (-0.004861, -0.4232, -0.00266)
ob_background.lineart.crease_threshold = 0.0
ob_emmiter_02_blender.location = (0.9637, -0.5323, 0.4121)
ob_emmiter_02_blender.rotation_euler = (0.2618, 1.571, 0.0)
ob_emmiter_02_blender.lineart.crease_threshold = 0.0
ob_camera.location = (0.3154, -0.2744, 0.06044)
ob_camera.rotation_euler = (1.567, 2.886e-08, 0.7854)
ob_camera.lineart.crease_threshold = 0.0
ob_sconce_03.location = (0.0005532, 0.04609, 0.04953)
ob_sconce_03.lineart.crease_threshold = 0.0
_m = ob_sconce_03.modifiers.new('EdgeSplit', 'EDGE_SPLIT')

# ---- collection membership
col_collection_1.objects.link(ob_emmiter_01_blender)
col_collection_1.objects.link(ob_background)
col_collection_1.objects.link(ob_emmiter_02_blender)
col_collection_1.objects.link(ob_camera)
col_collection_2.objects.link(ob_sconce_03)

# ---- scene / render settings (as saved in the file)
scene.camera = ob_camera
scene.frame_start = 1; scene.frame_end = 250; scene.frame_set(2)
scene.render.engine = 'CYCLES'
scene.render.resolution_y = 1500
scene.render.resolution_percentage = 50
scene.render.dither_intensity = 0.0
scene.render.film_transparent = True
scene.cycles.use_denoising = False
scene.cycles.samples = 500
scene.cycles.sampling_pattern = 'TABULATED_SOBOL'
scene.cycles.light_sampling_threshold = 0.0
scene.cycles.use_adaptive_sampling = False
scene.cycles.use_light_tree = False
scene.cycles.blur_glossy = 0.0
scene.cycles.sample_clamp_direct = 1.0
scene.cycles.sample_clamp_indirect = 0.0
scene.view_settings.view_transform = 'Standard'
bpy.context.view_layer.update()
